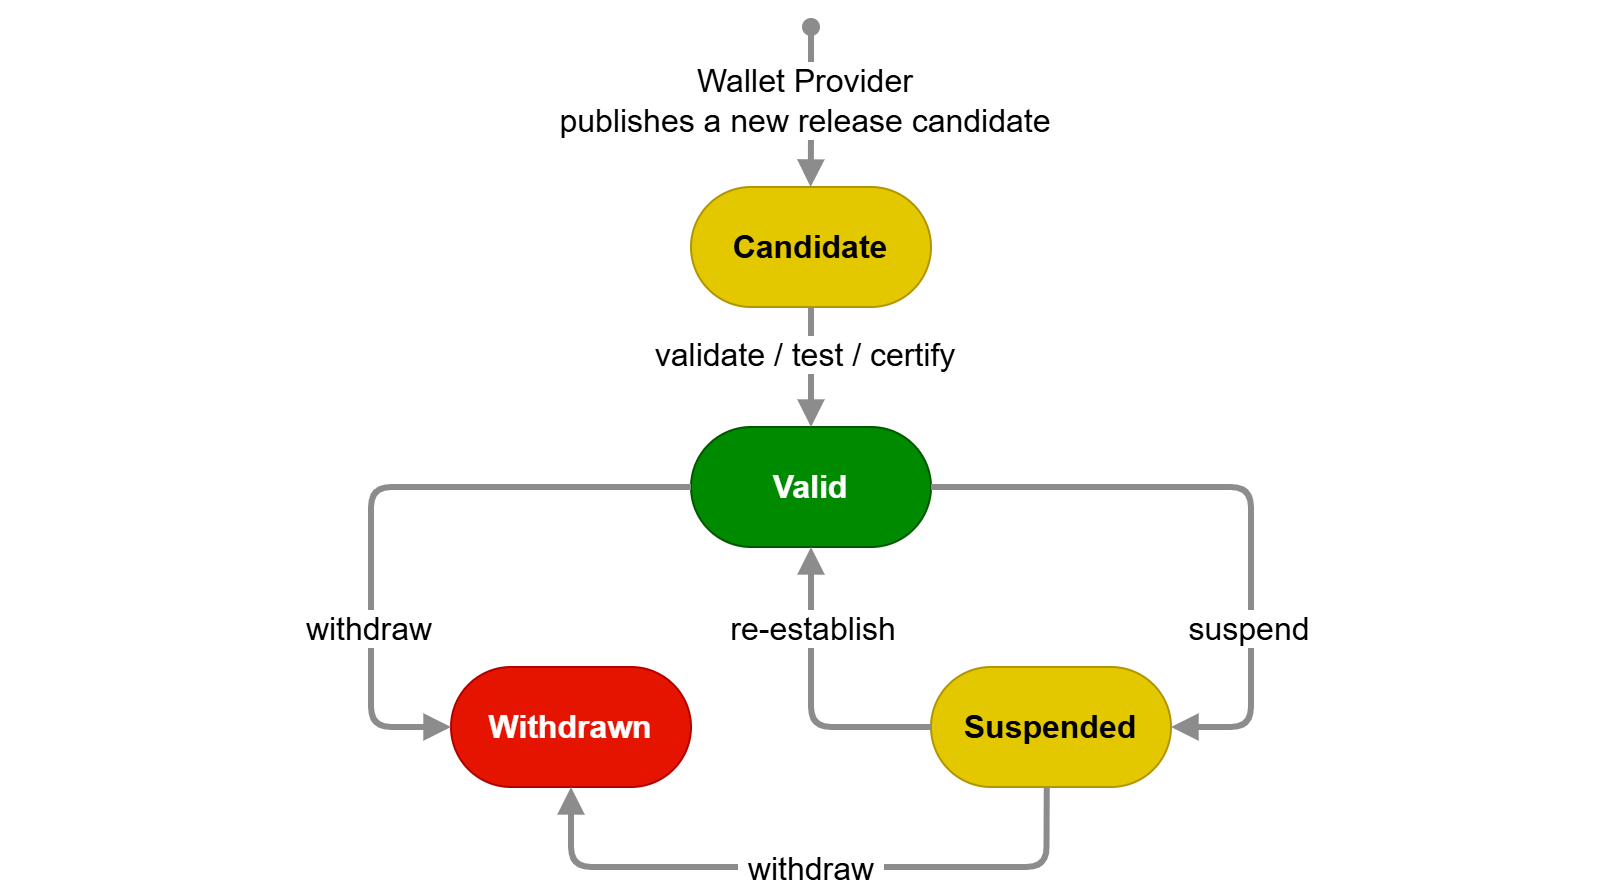

The diagram above was exported from draw.io. Its source (the exported page's mxGraphModel, read from the mxfile embedded in the PNG):
<mxGraphModel dx="1988" dy="653" grid="1" gridSize="10" guides="1" tooltips="1" connect="1" arrows="1" fold="1" page="1" pageScale="1" pageWidth="850" pageHeight="1100" math="0" shadow="0">
  <root>
    <mxCell id="0" />
    <mxCell id="1" parent="0" />
    <mxCell id="xPVAkh8Ksko-M2C2wA4D-1" parent="1" style="rounded=1;whiteSpace=wrap;html=1;arcSize=50;fontFamily=Helvetica;fillColor=#e3c800;fontColor=#000000;strokeColor=#B09500;fontStyle=1;fontSize=16;" value="Candidate" vertex="1">
      <mxGeometry height="60" width="120" x="320" y="120" as="geometry" />
    </mxCell>
    <mxCell id="xPVAkh8Ksko-M2C2wA4D-2" parent="1" style="rounded=1;whiteSpace=wrap;html=1;arcSize=50;fillColor=#008a00;fontColor=#ffffff;strokeColor=#005700;fontStyle=1;fontSize=16;" value="Valid" vertex="1">
      <mxGeometry height="60" width="120" x="320" y="240" as="geometry" />
    </mxCell>
    <mxCell id="xPVAkh8Ksko-M2C2wA4D-3" parent="1" style="rounded=1;whiteSpace=wrap;html=1;arcSize=50;fontFamily=Helvetica;fillColor=#e3c800;fontColor=#000000;strokeColor=#B09500;fontStyle=1;fontSize=16;" value="Suspended" vertex="1">
      <mxGeometry height="60" width="120" x="440" y="360" as="geometry" />
    </mxCell>
    <mxCell id="xPVAkh8Ksko-M2C2wA4D-4" parent="1" style="rounded=1;whiteSpace=wrap;html=1;arcSize=50;fontFamily=Helvetica;fillColor=#e51400;fontColor=#ffffff;strokeColor=#B20000;fontStyle=1;fontSize=16;" value="Withdrawn" vertex="1">
      <mxGeometry height="60" width="120" x="200" y="360" as="geometry" />
    </mxCell>
    <mxCell id="xPVAkh8Ksko-M2C2wA4D-5" edge="1" parent="1" source="xPVAkh8Ksko-M2C2wA4D-2" style="endArrow=block;html=1;rounded=1;strokeWidth=3;endFill=1;strokeColor=light-dark(#8c8c8c, #ededed);entryX=0;entryY=0.5;entryDx=0;entryDy=0;edgeStyle=orthogonalEdgeStyle;exitX=0;exitY=0.5;exitDx=0;exitDy=0;startArrow=none;startFill=0;" target="xPVAkh8Ksko-M2C2wA4D-4" value="">
      <mxGeometry height="50" relative="1" width="50" as="geometry">
        <Array as="points">
          <mxPoint x="160" y="270" />
          <mxPoint x="160" y="390" />
        </Array>
        <mxPoint x="190" y="270" as="sourcePoint" />
        <mxPoint x="240" y="220" as="targetPoint" />
      </mxGeometry>
    </mxCell>
    <mxCell id="xPVAkh8Ksko-M2C2wA4D-6" connectable="0" parent="xPVAkh8Ksko-M2C2wA4D-5" style="edgeLabel;html=1;align=center;verticalAlign=middle;resizable=0;points=[];fontSize=16;fontStyle=0" value="withdraw" vertex="1">
      <mxGeometry relative="1" x="0.2625" y="-2" as="geometry">
        <mxPoint y="28" as="offset" />
      </mxGeometry>
    </mxCell>
    <mxCell id="xPVAkh8Ksko-M2C2wA4D-7" edge="1" parent="1" source="xPVAkh8Ksko-M2C2wA4D-3" style="endArrow=block;html=1;rounded=1;strokeWidth=3;endFill=1;strokeColor=light-dark(#8c8c8c, #ededed);edgeStyle=orthogonalEdgeStyle;exitX=0;exitY=0.5;exitDx=0;exitDy=0;entryX=0.5;entryY=1;entryDx=0;entryDy=0;startArrow=none;startFill=0;" target="xPVAkh8Ksko-M2C2wA4D-2" value="">
      <mxGeometry height="50" relative="1" width="50" as="geometry">
        <Array as="points">
          <mxPoint x="380" y="390" />
        </Array>
        <mxPoint x="510" y="370" as="sourcePoint" />
        <mxPoint x="380" y="310" as="targetPoint" />
      </mxGeometry>
    </mxCell>
    <mxCell id="xPVAkh8Ksko-M2C2wA4D-8" connectable="0" parent="xPVAkh8Ksko-M2C2wA4D-7" style="edgeLabel;html=1;align=center;verticalAlign=middle;resizable=0;points=[];fontSize=16;fontStyle=0" value="re-establish" vertex="1">
      <mxGeometry relative="1" x="0.2625" y="-2" as="geometry">
        <mxPoint x="-2" y="-15" as="offset" />
      </mxGeometry>
    </mxCell>
    <mxCell id="xPVAkh8Ksko-M2C2wA4D-9" edge="1" parent="1" source="xPVAkh8Ksko-M2C2wA4D-2" style="endArrow=block;html=1;rounded=1;strokeWidth=3;endFill=1;strokeColor=light-dark(#8c8c8c, #ededed);entryX=1;entryY=0.5;entryDx=0;entryDy=0;edgeStyle=orthogonalEdgeStyle;exitX=1;exitY=0.5;exitDx=0;exitDy=0;startArrow=none;startFill=0;" target="xPVAkh8Ksko-M2C2wA4D-3" value="">
      <mxGeometry height="50" relative="1" width="50" as="geometry">
        <Array as="points">
          <mxPoint x="600" y="270" />
          <mxPoint x="600" y="390" />
        </Array>
        <mxPoint x="420" y="290" as="sourcePoint" />
        <mxPoint x="300" y="410" as="targetPoint" />
      </mxGeometry>
    </mxCell>
    <mxCell id="xPVAkh8Ksko-M2C2wA4D-10" connectable="0" parent="xPVAkh8Ksko-M2C2wA4D-9" style="edgeLabel;html=1;align=center;verticalAlign=middle;resizable=0;points=[];fontSize=16;fontStyle=0" value="suspend" vertex="1">
      <mxGeometry relative="1" x="0.2625" y="-2" as="geometry">
        <mxPoint y="28" as="offset" />
      </mxGeometry>
    </mxCell>
    <mxCell id="xPVAkh8Ksko-M2C2wA4D-11" edge="1" parent="1" source="xPVAkh8Ksko-M2C2wA4D-3" style="endArrow=block;html=1;rounded=1;strokeWidth=3;endFill=1;strokeColor=light-dark(#8c8c8c, #ededed);entryX=0.5;entryY=1;entryDx=0;entryDy=0;edgeStyle=orthogonalEdgeStyle;exitX=0.482;exitY=1;exitDx=0;exitDy=0;exitPerimeter=0;startArrow=none;startFill=0;" target="xPVAkh8Ksko-M2C2wA4D-4" value="">
      <mxGeometry height="50" relative="1" width="50" as="geometry">
        <Array as="points">
          <mxPoint x="498" y="460" />
          <mxPoint x="260" y="460" />
        </Array>
        <mxPoint x="480" y="460" as="sourcePoint" />
        <mxPoint x="360" y="580" as="targetPoint" />
      </mxGeometry>
    </mxCell>
    <mxCell id="xPVAkh8Ksko-M2C2wA4D-12" connectable="0" parent="xPVAkh8Ksko-M2C2wA4D-11" style="edgeLabel;html=1;align=center;verticalAlign=middle;resizable=0;points=[];fontSize=16;fontStyle=0" value="&amp;nbsp;withdraw&amp;nbsp;" vertex="1">
      <mxGeometry relative="1" x="0.2625" y="-2" as="geometry">
        <mxPoint x="43" y="2" as="offset" />
      </mxGeometry>
    </mxCell>
    <mxCell id="xPVAkh8Ksko-M2C2wA4D-13" edge="1" parent="1" source="xPVAkh8Ksko-M2C2wA4D-1" style="endArrow=block;html=1;rounded=1;strokeWidth=3;endFill=1;strokeColor=light-dark(#8c8c8c, #ededed);edgeStyle=orthogonalEdgeStyle;exitX=0.5;exitY=1;exitDx=0;exitDy=0;entryX=0.5;entryY=0;entryDx=0;entryDy=0;startArrow=none;startFill=0;" target="xPVAkh8Ksko-M2C2wA4D-2" value="">
      <mxGeometry height="50" relative="1" width="50" as="geometry">
        <Array as="points">
          <mxPoint x="380" y="220" />
          <mxPoint x="380" y="220" />
        </Array>
        <mxPoint x="780" y="460" as="sourcePoint" />
        <mxPoint x="720" y="370" as="targetPoint" />
      </mxGeometry>
    </mxCell>
    <mxCell id="xPVAkh8Ksko-M2C2wA4D-14" connectable="0" parent="xPVAkh8Ksko-M2C2wA4D-13" style="edgeLabel;html=1;align=center;verticalAlign=middle;resizable=0;points=[];fontSize=16;fontStyle=0" value="validate / test / certify" vertex="1">
      <mxGeometry relative="1" x="0.2625" y="-2" as="geometry">
        <mxPoint x="-2" y="-15" as="offset" />
      </mxGeometry>
    </mxCell>
    <mxCell id="xPVAkh8Ksko-M2C2wA4D-15" edge="1" parent="1" style="endArrow=block;html=1;rounded=1;strokeWidth=3;endFill=1;strokeColor=light-dark(#8c8c8c, #ededed);edgeStyle=orthogonalEdgeStyle;entryX=0.5;entryY=0;entryDx=0;entryDy=0;startArrow=oval;startFill=1;" value="">
      <mxGeometry height="50" relative="1" width="50" as="geometry">
        <Array as="points">
          <mxPoint x="379.8" y="100" />
          <mxPoint x="379.8" y="100" />
        </Array>
        <mxPoint x="380" y="40" as="sourcePoint" />
        <mxPoint x="379.8" y="120" as="targetPoint" />
      </mxGeometry>
    </mxCell>
    <mxCell id="xPVAkh8Ksko-M2C2wA4D-16" connectable="0" parent="xPVAkh8Ksko-M2C2wA4D-15" style="edgeLabel;html=1;align=center;verticalAlign=middle;resizable=0;points=[];fontSize=16;fontStyle=0" value="Wallet Provider&lt;div&gt;publishes a new release candidate&lt;/div&gt;" vertex="1">
      <mxGeometry relative="1" x="0.2625" y="-2" as="geometry">
        <mxPoint x="-2" y="-15" as="offset" />
      </mxGeometry>
    </mxCell>
    <mxCell id="E8oPBJELUkf82T6BK9Lz-1" edge="1" parent="1" style="endArrow=none;dashed=1;html=1;dashPattern=1 3;strokeWidth=2;rounded=0;strokeColor=light-dark(#ffffff, #ededed);" value="">
      <mxGeometry height="50" relative="1" width="50" as="geometry">
        <mxPoint x="-20" y="280" as="sourcePoint" />
        <mxPoint x="-20" y="240" as="targetPoint" />
      </mxGeometry>
    </mxCell>
    <mxCell id="E8oPBJELUkf82T6BK9Lz-2" edge="1" parent="1" style="endArrow=none;dashed=1;html=1;dashPattern=1 3;strokeWidth=2;rounded=0;strokeColor=light-dark(#ffffff, #ededed);" value="">
      <mxGeometry height="50" relative="1" width="50" as="geometry">
        <mxPoint x="780" y="280" as="sourcePoint" />
        <mxPoint x="780" y="240" as="targetPoint" />
      </mxGeometry>
    </mxCell>
  </root>
</mxGraphModel>